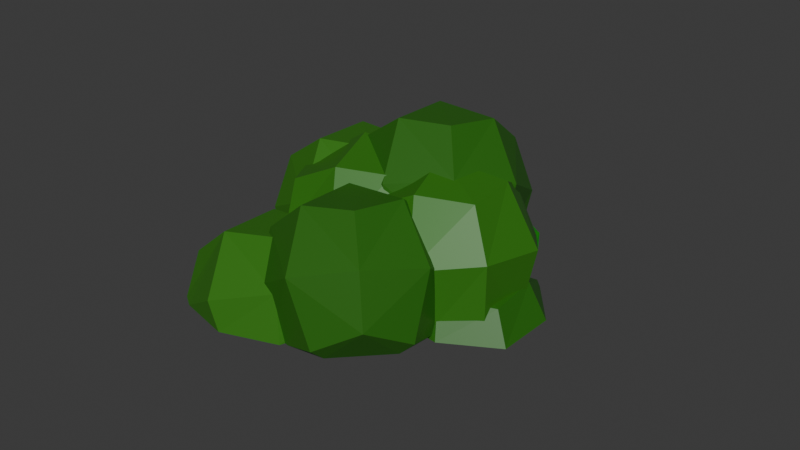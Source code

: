 # Source: bush3.blend  (saved by Blender 5.0.119; exported with 4.5.12 LTS)
import bpy
from mathutils import Matrix  # noqa: F401  (used for matrix-valued properties, if any)

bpy.ops.wm.read_factory_settings(use_empty=True)
scene = bpy.context.scene
scene.name = 'Scene'

# ---- collections
col_collection = bpy.data.collections.new('Collection'); scene.collection.children.link(col_collection)

# ---- materials (node trees are filled in below, after node groups)
mat_material_003 = bpy.data.materials.new('Material.003')
mat_material_001 = bpy.data.materials.new('Material.001')
mat_material_002 = bpy.data.materials.new('Material.002')

# ---- material node trees
mat_material_003.use_nodes = True; mat_material_003.node_tree.nodes.clear()
_N = mat_material_003.node_tree.nodes; _L = mat_material_003.node_tree.links
n0 = _N.new('ShaderNodeBsdfPrincipled'); n0.name = 'Principled BSDF'; n0.location = (-200, 100)
n0.inputs[0].default_value = (0.007694, 0.4293, 0.0, 1.0)
n1 = _N.new('ShaderNodeOutputMaterial'); n1.name = 'Material Output'; n1.location = (200, 100)
_L.new(n0.outputs[0], n1.inputs[0])
n1.is_active_output = True
mat_material_001.use_nodes = True; mat_material_001.node_tree.nodes.clear()
_N = mat_material_001.node_tree.nodes; _L = mat_material_001.node_tree.links
n0 = _N.new('ShaderNodeBsdfPrincipled'); n0.name = 'Principled BSDF'; n0.location = (-200, 100)
n0.inputs[0].default_value = (0.03027, 0.1779, 0.006362, 1.0)
n1 = _N.new('ShaderNodeOutputMaterial'); n1.name = 'Material Output'; n1.location = (200, 100)
_L.new(n0.outputs[0], n1.inputs[0])
n1.is_active_output = True
mat_material_002.use_nodes = True; mat_material_002.node_tree.nodes.clear()
_N = mat_material_002.node_tree.nodes; _L = mat_material_002.node_tree.links
n0 = _N.new('ShaderNodeBsdfPrincipled'); n0.name = 'Principled BSDF'; n0.location = (-200, 100)
n0.inputs[0].default_value = (0.02099, 0.1387, 0.004684, 1.0)
n1 = _N.new('ShaderNodeOutputMaterial'); n1.name = 'Material Output'; n1.location = (200, 100)
_L.new(n0.outputs[0], n1.inputs[0])
n1.is_active_output = True

# ---- world
world_world = bpy.data.worlds.new('World'); scene.world = world_world
world_world.use_nodes = True; world_world.node_tree.nodes.clear()
_N = world_world.node_tree.nodes; _L = world_world.node_tree.links
n0 = _N.new('ShaderNodeOutputWorld'); n0.name = 'World Output'; n0.location = (200, 100)
n1 = _N.new('ShaderNodeBackground'); n1.name = 'Background'; n1.location = (-200, 100)
n1.inputs[0].default_value = (0.05088, 0.05088, 0.05088, 1.0)
_L.new(n1.outputs[0], n0.inputs[0])
n0.is_active_output = True
world_world.color = (0.05088, 0.05088, 0.05088)
world_world.sun_shadow_jitter_overblur = 0.0

# ---- meshes
me_cube_011 = bpy.data.meshes.new('Cube.011')
me_cube_011.from_pydata([(0.3758, -0.1716, 0.7336), (0.3758, 0.8284, 0.7336), (0.5086, -1.156, 1.315), (0.05783, -0.2634, 0.3147), (0.05783, -0.2634, 1.315), (0.004381, -0.3906, 0.2524), (0.004381, -0.3906, 1.252), (-0.4464, 0.502, 0.2524), (-0.4464, 0.502, 1.252), (0.4462, 0.9528, 1.252), (0.2085, -0.05178, -0.1643), (-0.06263, -1.296, -0.7798), (0.0849, -0.9894, 0.1606), (-0.8358, -0.1431, -0.4161), (-0.6883, 0.1633, 0.5243), (0.2434, 0.4395, 0.2881), (-0.5037, -1.054, -0.1714), (-0.3562, -0.7477, 0.769), (-0.03156, 0.185, -0.7155), (0.116, 0.4914, 0.2249), (0.4481, -0.4196, 0.4696), (0.1686, 0.8377, -0.2381), (-0.1025, -0.4064, -0.8536), (0.04507, -0.09995, 0.08685), (-0.8756, 0.7463, -0.4899), (-0.7281, 1.053, 0.4505), (0.2035, 1.329, 0.2143), (-0.5435, -0.1646, -0.2452), (-0.396, 0.1418, 0.6952), (-0.07139, 1.074, -0.7892), (0.07614, 1.381, 0.1512), (0.4082, 0.4699, 0.3959), (-0.4739, -0.366, -1.262), (-0.481, -0.3477, -0.2617), (-0.3889, 0.6302, -1.279), (-0.396, 0.6486, -0.2794), (-0.4293, -1.347, -0.662), (-0.4364, -1.329, 0.3378), (-0.8026, -0.4198, -0.6817), (-0.8097, -0.4015, 0.3182), (0.118, -0.02812, 0.3179), (-0.8662, -0.5432, -0.7422), (-0.8733, -0.5248, 0.2577), (-1.24, 0.3843, -0.7618), (-1.247, 0.4027, 0.238), (0.05437, -0.1514, 0.2574), (-0.3119, 0.7577, -0.7621), (-0.3189, 0.7761, 0.2377), (0.2662, -0.2812, 0.2336), (0.2662, 0.3284, 0.8431), (0.2662, 0.9379, 0.2336), (0.1854, -0.7591, 0.2051), (0.4602, -1.303, 0.8147), (0.1854, -0.7591, 1.424), (-0.08937, -0.215, 0.8147), (0.4547, 0.05976, 1.424), (-0.3188, 0.00628, 0.1428), (-0.04403, -0.5378, 0.7524), (-0.3188, 0.00628, 1.362), (-0.5936, 0.5504, 0.7524), (-0.04952, 0.8252, 0.1428), (-0.04952, 0.8252, 1.362), (0.4946, 1.1, 0.7524), (0.7694, 0.5559, 1.362), (0.5001, -0.263, 1.362), (0.04072, -0.08426, -0.6591), (-0.1099, -1.227, -0.263), (-0.1245, -0.8426, -1.034), (0.05533, -0.469, 0.1122), (-0.4225, 0.0612, -0.6641), (-0.9005, 0.07962, 0.05312), (-0.2427, 0.4348, 0.4824), (0.5277, 0.04783, 0.4876), (-0.01766, -1.049, -0.3657), (0.1622, -0.6758, 0.7807), (-0.4956, -1.031, 0.3515), (-0.788, -0.6624, -0.3709), (-0.6081, -0.2889, 0.7755), (-0.09625, 0.4077, -0.2462), (0.3086, -0.7029, 0.05213), (0.01625, -0.3344, -0.6703), (0.1961, 0.0392, 0.4762), (0.000879, 0.8052, -0.7328), (-0.1498, -0.3379, -0.3367), (-0.1644, 0.04687, -1.108), (0.01549, 0.4204, 0.03844), (-0.4624, 0.9507, -0.7378), (-0.9403, 0.9691, -0.02064), (-0.2825, 1.324, 0.4086), (0.4878, 0.9373, 0.4139), (-0.0575, -0.1599, -0.4395), (0.1224, 0.2137, 0.707), (-0.5355, -0.1415, 0.2777), (-0.8278, 0.227, -0.4447), (-0.648, 0.6006, 0.7018), (-0.1361, 1.297, -0.32), (0.2688, 0.1866, -0.02163), (-0.02359, 0.5551, -0.744), (0.1563, 0.9287, 0.4024), (-0.5398, 0.1394, -1.381), (-0.5959, -0.4567, -0.7606), (-0.5484, 0.1618, -0.162), (-0.4923, 0.7579, -0.7822), (0.1107, 0.7173, -0.1675), (0.007112, -0.4972, -0.1459), (-0.7168, -0.9265, -0.7813), (-0.4936, -1.481, -0.1599), (-0.7254, -0.9041, 0.4376), (-0.9487, -0.3499, -0.1839), (-0.3789, -0.1335, -0.7935), (-0.3875, -0.1112, 0.4254), (0.1823, 0.1052, -0.1842), (0.4055, -0.4489, 0.4372), (0.06759, -1.242, 0.4494), (-1.154, -0.1223, -0.8615), (-0.9305, -0.6765, -0.2401), (-1.162, -0.09996, 0.3574), (-1.386, 0.4542, -0.264), (-0.8158, 0.6707, -0.8737), (-0.8245, 0.693, 0.3452), (-0.2547, 0.9094, -0.2644), (-0.02278, 0.3329, -0.8618), (-0.03141, 0.3552, 0.3571), (0.2005, -0.2213, -0.2404), (-0.3607, -0.4601, -0.8497), (-0.3693, -0.4377, 0.3692), (0.03627, 0.3284, 0.2336), (-0.01982, -0.8628, 0.8147), (0.3511, 0.265, 0.8147), (0.7295, -0.4843, 1.654), (-0.5241, -0.09738, 0.7524), (-0.1532, 1.03, 0.7524), (0.6037, -0.4683, 0.7524), (0.2253, 0.2811, -0.08714), (0.2253, 0.2811, 1.592), (-0.2602, -0.6181, -0.4379), (-0.409, 0.4574, -0.1471), (0.1486, -1.072, 0.2638), (-0.9123, -0.5392, 0.2566), (-0.254, -0.5645, -0.7311), (-0.006302, -0.05008, 0.8478), (-0.108, -0.2111, -0.04273), (-0.3001, 0.2714, -0.5117), (-0.4488, 1.347, -0.2209), (0.1088, -0.1826, 0.19), (-0.9521, 0.3503, 0.1828), (-0.2939, 0.3249, -0.8049), (-0.04614, 0.8394, 0.774), (-0.1479, 0.6784, -0.1165), (-0.7732, 0.1701, -0.7734), (-0.008113, -0.7375, -0.7513), (0.05729, 0.1143, 0.07319), (-0.9344, -1.001, -0.1718), (-0.469, 0.09092, -0.1886), (0.1577, -1.466, -0.1556), (-0.1497, -0.7031, -1.011), (-0.1616, -0.6723, 0.6673), (-1.371, -0.197, -0.252), (-0.906, 0.8951, -0.2687), (0.1862, 0.4299, -0.2525), (-0.2792, -0.6622, -0.2357), (-0.5866, 0.1011, -1.092), (-0.5985, 0.1319, 0.5871), (0.6301, 0.9756, 0.7524), (0.8209, 0.5819, 1.209), (0.8567, 0.2167, 1.287), (0.7486, 0.3284, 1.025), (0.7246, 0.4796, 0.9704), (0.6478, 0.888, 0.7932), (0.663, 0.2985, 0.8147), (0.85, 0.02192, 1.265), (0.6612, -0.2342, 0.7961), (0.9713, -0.3623, 1.552), (0.6454, -0.4229, 0.7524), (0.8753, 0.168, 1.331), (0.5601, -0.4791, 0.542), (0.5367, -0.05075, 0.4962), (0.9453, -0.9115, 1.474), (0.6802, -1.28, 0.8147), (0.9189, -1.05, 1.405), (0.5203, 0.4104, 0.4683), (0.4435, 0.08207, 0.2713), (0.5741, -0.4096, 0.5781), (0.4208, 0.03212, 0.2145), (0.4327, -0.344, 0.2336), (0.4037, -0.2878, 0.1641), (0.5022, -1.176, 0.3814), (0.4686, -1.107, 0.3011), (0.4907, 0.4813, 0.3978), (0.5431, 0.1769, 0.5179), (0.5291, 0.04637, 0.4802), (0.3679, 0.01656, 0.08448), (0.5306, -0.4081, 0.4715), (0.4574, -0.4311, 0.2918), (0.3597, -0.7061, 0.04518), (0.4846, -0.9159, 0.3453), (0.4077, -0.8729, 0.1582), (0.4828, -0.9614, 0.3398), (0.3346, 0.06454, 0.004369), (0.4213, -0.4862, 0.202), (0.3893, -0.6562, 0.1189), (0.4369, -1.097, 0.2237), (0.2843, -1.35, -0.1568), (0.1865, -0.925, -0.3849), (0.3971, -0.2079, 0.1499), (0.3239, -0.2235, -0.02968), (0.2053, -0.5346, -0.3284), (0.2452, -1.424, -0.2546), (0.2575, -0.4653, -0.1987), (0.3065, -0.7089, -0.08528), (0.1936, -0.5912, -0.3587), (0.2368, -1.352, -0.2731), (0.09672, -1.315, -0.6152), (0.03666, -1.271, -0.7611), (0.02102, -1.335, -0.8011), (0.4181, 0.9952, 0.2336), (0.4525, 0.9719, 0.3172), (0.4243, 0.9472, 0.2475), (0.4969, 0.8387, 0.4224), (0.5033, 1.066, 0.4441), (0.3671, 1.558, 0.1238), (0.4893, 0.9358, 0.4064), (0.407, 0.6686, 0.1976), (0.3089, 0.3233, -0.05181), (0.3969, 0.8031, 0.1767), (0.3471, 1.148, 0.06392), (0.3199, 0.1833, -0.02859), (0.2354, 0.4166, -0.2293), (0.2333, 0.4165, -0.2345), (0.259, 0.02185, -0.1821), (0.2678, -0.04559, -0.1623), (0.1956, 1.306, -0.3031), (0.1404, 1.51, -0.4326), (0.1934, 1.306, -0.3083), (0.3197, 0.8845, -0.01039), (0.2279, 0.8439, -0.2361), (0.3815, 0.4033, 0.1282), (0.2231, 0.3284, -0.2617), (0.1803, 0.6203, -0.3588), (0.2615, -0.02175, -0.1771), (0.1467, -0.03552, -0.4587), (0.1234, 0.8328, -0.4925), (0.2461, 0.6748, -0.196), (0.2667, 0.1805, -0.159), (0.0441, 0.4619, -0.6965), (0.3225, 0.0899, -0.02465), (0.06552, 0.1289, -0.653), (0.2459, -0.04499, -0.2158), (0.06331, -0.08009, -0.664), (0.08394, -0.4276, -0.6228), (0.02568, 1.018, -0.7267), (0.2061, 0.8445, -0.2896), (0.02347, 0.8094, -0.7377), (0.004742, 0.8985, -0.7812), (0.1224, -0.1924, -0.5222), (0.1144, 0.08486, -0.5344), (-0.02057, 0.3197, -0.8587), (0.1526, 0.02653, -0.4425), (0.04887, -0.05962, -0.6988), (0.02915, -0.192, -0.7506), (0.03473, -0.7253, -0.7512), (-0.01465, 1.102, -0.8233), (0.01342, 0.5619, -0.769), (0.01516, 0.4476, -0.7678), (-0.2112, 0.6529, -1.317), (0.00338, 0.7713, -0.788), (0.02519, 0.213, -0.7495), (-0.07292, 0.4552, -0.9833), (-0.2719, 0.1148, -1.48), (-0.1268, 0.03553, -1.126), (-0.1264, 0.1461, -1.122), (0.05325, -0.3276, -0.6952), (0.04322, -0.1182, -0.7142), (-0.004411, -0.7037, -0.8465), (-0.0567, -0.6649, -0.9735), (0.055, -0.4419, -0.694), (-0.08698, -0.8539, -1.053), (-0.08654, -0.7433, -1.049), (-0.01882, -0.446, -0.8749), (-0.004191, -1.065, -0.8556), (-0.2002, -0.4518, -1.319)], [(211, 207), (257, 255), (256, 267)], [(48, 0, 49, 126), (126, 49, 1, 50), (50, 1, 168, 215), (52, 2, 53, 127), (127, 53, 4, 54), (51, 127, 54, 3), (3, 54, 128, 181, 183), (54, 4, 55, 128), (128, 55, 174, 169), (3, 183, 200, 51), (51, 200, 187), (55, 4, 53, 129), (129, 53, 2, 179, 177), (5, 57, 130, 56), (57, 6, 58, 130), (130, 58, 8, 59), (56, 130, 59, 7), (7, 59, 131, 60), (59, 8, 61, 131), (131, 61, 9, 62), (60, 131, 62, 216, 217), (62, 9, 63, 164, 163), (132, 64, 6, 57), (7, 60, 133, 56), (60, 217, 224, 223, 133), (133, 223, 198), (56, 133, 198, 185, 5), (9, 61, 134, 63), (61, 8, 58, 134), (134, 58, 6, 64), (63, 134, 64, 170, 165), (65, 10, 230, 247, 248), (11, 66, 135, 67), (66, 12, 68, 135), (135, 68, 10, 65), (67, 135, 65, 272, 277), (13, 70, 136, 69), (70, 14, 71, 136), (136, 71, 15, 227, 228), (69, 136, 228, 246), (137, 74, 17, 75), (73, 137, 75, 16), (16, 75, 138, 76), (75, 17, 77, 138), (138, 77, 14, 70), (76, 138, 70, 13), (139, 73, 16, 76), (69, 139, 76, 13), (72, 15, 71, 140), (140, 71, 14, 77), (74, 140, 77, 17), (18, 78, 238, 266), (78, 19, 222, 238), (79, 20, 81, 141), (141, 81, 19, 78), (80, 141, 78, 18), (82, 21, 235, 251, 252), (22, 83, 142, 84), (83, 23, 85, 142), (142, 85, 21, 82), (84, 142, 82, 265, 267, 270), (24, 87, 143, 86), (87, 25, 88, 143), (143, 88, 26, 231, 233), (86, 143, 233, 250), (144, 91, 28, 92), (90, 144, 92, 27), (27, 92, 145, 93), (92, 28, 94, 145), (145, 94, 25, 87), (93, 145, 87, 24), (146, 90, 27, 93), (86, 146, 93, 24), (89, 26, 88, 147), (147, 88, 25, 94), (91, 147, 94, 28), (29, 95, 232, 261), (95, 30, 220, 232), (96, 31, 98, 148), (148, 98, 30, 95), (97, 148, 95, 29), (32, 100, 149, 99), (100, 33, 101, 149), (149, 101, 35, 102), (99, 149, 102, 34), (34, 102, 253, 264), (102, 35, 103, 241, 253), (150, 104, 33, 100), (34, 264, 268, 99), (99, 268, 280, 32), (103, 35, 101, 151), (151, 101, 33, 104), (36, 106, 152, 105), (106, 37, 107, 152), (152, 107, 39, 108), (105, 152, 108, 38), (38, 108, 153, 109), (108, 39, 110, 153), (153, 110, 40, 111), (109, 153, 111, 257, 258), (111, 40, 112, 193, 229), (154, 113, 37, 106), (38, 109, 155, 105), (109, 258, 274, 155), (155, 274, 279), (105, 155, 279, 213, 36), (40, 110, 156, 112), (110, 39, 107, 156), (156, 107, 37, 113), (112, 156, 113, 197, 195), (41, 115, 157, 114), (115, 42, 116, 157), (157, 116, 44, 117), (114, 157, 117, 43), (43, 117, 158, 118), (117, 44, 119, 158), (158, 119, 47, 120), (118, 158, 120, 46), (46, 120, 159, 121), (120, 47, 122, 159), (159, 122, 45, 123), (121, 159, 123, 254, 255, 256), (123, 45, 125, 160), (160, 125, 42, 115), (124, 160, 115, 41), (43, 118, 161, 114), (118, 46, 121, 161), (161, 121, 256, 259, 124), (114, 161, 124, 41), (47, 119, 162, 122), (119, 44, 116, 162), (162, 116, 42, 125), (122, 162, 125, 45), (269, 278, 22, 84), (188, 219, 98, 31), (187, 186, 52, 127, 51), (171, 166, 49, 0), (195, 193, 112), (212, 211, 202, 154), (204, 236, 85, 23), (213, 212, 154, 106, 36), (208, 245, 151, 104), (185, 182, 132, 57, 5), (242, 241, 103), (205, 184, 48), (181, 169, 174, 172, 177, 179, 178, 186, 187, 200, 183), (252, 251, 235, 236, 204, 206, 278, 269, 270, 267, 265), (212, 211, 202, 197, 195, 193, 229, 257, 258, 274, 279, 213), (172, 174, 55, 129), (263, 240, 90, 146), (180, 218, 89, 147, 91), (261, 262, 97, 29), (194, 192, 20, 79), (190, 227, 15, 72), (202, 197, 113, 154), (177, 172, 129), (226, 188, 31, 96), (243, 226, 96), (245, 242, 103, 151), (266, 271, 80, 18), (192, 189, 81, 20), (165, 164, 63), (240, 239, 191, 144, 90), (260, 208, 104, 150), (178, 179, 2, 52), (237, 205, 48, 126), (201, 199, 68, 12), (277, 276, 67), (271, 249, 80), (186, 178, 52), (250, 263, 146, 86), (270, 269, 84), (252, 265, 82), (259, 254, 123, 160, 124), (196, 175, 74, 137), (166, 167, 168, 1, 49), (275, 203, 73, 139), (273, 260, 150), (276, 214, 11, 67), (280, 273, 150, 100, 32), (246, 275, 139, 69), (207, 201, 12, 66), (206, 204, 23, 83), (214, 207, 66, 11), (244, 243, 96, 148, 97), (234, 237, 126, 50), (248, 272, 65), (229, 257, 111), (176, 190, 72), (236, 235, 21, 85), (173, 170, 64, 132), (215, 234, 50), (203, 196, 137, 73), (209, 194, 79), (163, 216, 62), (278, 206, 83, 22), (169, 181, 128), (262, 244, 97), (199, 230, 10, 68), (184, 171, 0, 48), (249, 210, 209, 79, 141, 80), (189, 222, 19, 81), (191, 180, 91, 144), (182, 173, 132), (218, 221, 89), (175, 176, 72, 140, 74), (219, 220, 30, 98), (221, 225, 231, 26, 89)])
me_cube_011.polygons.foreach_set('material_index', [0, 0, 0, 1, 1, 1, 1, 1, 1, 1, 1, 1, 1, 2, 2, 2, 2, 2, 2, 2, 2, 2, 2, 2, 2, 2, 2, 2, 2, 2, 2, 0, 0, 0, 0, 0, 1, 1, 1, 1, 1, 1, 1, 1, 1, 1, 1, 1, 1, 1, 1, 2, 2, 2, 2, 2, 0, 0, 0, 0, 0, 1, 1, 1, 1, 1, 1, 1, 1, 1, 1, 1, 1, 1, 1, 1, 2, 2, 2, 2, 2, 0, 0, 0, 0, 0, 0, 0, 0, 0, 0, 0, 1, 1, 1, 1, 1, 1, 1, 1, 1, 1, 1, 1, 1, 1, 1, 1, 1, 1, 2, 2, 2, 2, 2, 2, 2, 2, 2, 2, 2, 2, 2, 2, 2, 2, 2, 2, 2, 2, 2, 2, 2, 0, 2, 1, 0, 1, 1, 0, 1, 0, 2, 0, 0, 0, 0, 0, 1, 1, 1, 2, 2, 1, 1, 1, 2, 2, 0, 2, 2, 2, 1, 0, 1, 0, 0, 0, 2, 1, 1, 0, 0, 2, 1, 0, 1, 0, 0, 0, 1, 0, 0, 0, 2, 0, 0, 1, 1, 0, 2, 0, 1, 2, 2, 0, 1, 2, 0, 0, 2, 2, 1, 2, 1, 1, 2, 1])
_uv = me_cube_011.uv_layers.new(name='UVMap')
_uv.uv.foreach_set('vector', [0.5, 0.0, 0.625, 0.0, 0.625, 0.125, 0.5, 0.125, 0.5, 0.125, 0.625, 0.125, 0.625, 0.25, 0.5, 0.25, 0.5, 0.25, 0.625, 0.25, 0.625, 0.318, 0.5, 0.2811, 0.5, 0.0, 0.625, 0.0, 0.625, 0.125, 0.5, 0.125, 0.5, 0.125, 0.625, 0.125, 0.625, 0.25, 0.5, 0.25, 0.375, 0.125, 0.5, 0.125, 0.5, 0.25, 0.375, 0.25, 0.375, 0.25, 0.5, 0.25, 0.5, 0.375, 0.3886, 0.375, 0.375, 0.3643, 0.5, 0.25, 0.625, 0.25, 0.625, 0.375, 0.5, 0.375, 0.5, 0.375, 0.625, 0.375, 0.625, 0.4811, 0.5, 0.4352, 0.125, 0.5, 0.2393, 0.5, 0.1718, 0.625, 0.125, 0.625, 0.125, 0.625, 0.1718, 0.625, 0.125, 0.7345, 0.75, 0.5, 0.875, 0.5, 0.875, 0.625, 0.75, 0.625, 0.75, 0.625, 0.875, 0.625, 0.875, 0.75, 0.7715, 0.75, 0.75, 0.7231, 0.375, 0.0, 0.5, 0.0, 0.5, 0.125, 0.375, 0.125, 0.5, 0.0, 0.625, 0.0, 0.625, 0.125, 0.5, 0.125, 0.5, 0.125, 0.625, 0.125, 0.625, 0.25, 0.5, 0.25, 0.375, 0.125, 0.5, 0.125, 0.5, 0.25, 0.375, 0.25, 0.375, 0.25, 0.5, 0.25, 0.5, 0.375, 0.375, 0.375, 0.5, 0.25, 0.625, 0.25, 0.625, 0.375, 0.5, 0.375, 0.5, 0.375, 0.625, 0.375, 0.625, 0.5, 0.5, 0.5, 0.375, 0.375, 0.5, 0.375, 0.5, 0.5, 0.3912, 0.5, 0.375, 0.4945, 0.5, 0.5, 0.625, 0.5, 0.625, 0.625, 0.5936, 0.625, 0.5, 0.5353, 0.5, 0.875, 0.625, 0.875, 0.625, 1.0, 0.5, 1.0, 0.125, 0.5, 0.25, 0.5, 0.25, 0.625, 0.125, 0.625, 0.25, 0.5, 0.3695, 0.5, 0.3419, 0.5331, 0.2692, 0.625, 0.25, 0.625, 0.25, 0.625, 0.2692, 0.625, 0.25, 0.6747, 0.125, 0.625, 0.25, 0.625, 0.25, 0.6747, 0.2257, 0.75, 0.125, 0.75, 0.625, 0.5, 0.75, 0.5, 0.75, 0.625, 0.625, 0.625, 0.75, 0.5, 0.875, 0.5, 0.875, 0.625, 0.75, 0.625, 0.75, 0.625, 0.875, 0.625, 0.875, 0.75, 0.75, 0.75, 0.625, 0.625, 0.75, 0.625, 0.75, 0.75, 0.6398, 0.75, 0.625, 0.7105, 0.5, 0.0, 0.625, 0.0, 0.625, 0.01425, 0.6125, 0.01245, 0.5, 0.004508, 0.375, 0.75, 0.5, 0.75, 0.5, 0.875, 0.375, 0.875, 0.5, 0.75, 0.625, 0.75, 0.625, 0.875, 0.5, 0.875, 0.5, 0.875, 0.625, 0.875, 0.625, 1.0, 0.5, 1.0, 0.375, 0.875, 0.5, 0.875, 0.5, 1.0, 0.4845, 1.0, 0.375, 0.9006, 0.375, 0.0, 0.5, 0.0, 0.5, 0.125, 0.375, 0.125, 0.5, 0.0, 0.625, 0.0, 0.625, 0.125, 0.5, 0.125, 0.5, 0.125, 0.625, 0.125, 0.625, 0.25, 0.5013, 0.25, 0.5, 0.2496, 0.375, 0.125, 0.5, 0.125, 0.5, 0.2496, 0.375, 0.2427, 0.5, 0.625, 0.625, 0.625, 0.625, 0.75, 0.5, 0.75, 0.375, 0.625, 0.5, 0.625, 0.5, 0.75, 0.375, 0.75, 0.375, 0.75, 0.5, 0.75, 0.5, 0.875, 0.375, 0.875, 0.5, 0.75, 0.625, 0.75, 0.625, 0.875, 0.5, 0.875, 0.5, 0.875, 0.625, 0.875, 0.625, 1.0, 0.5, 1.0, 0.375, 0.875, 0.5, 0.875, 0.5, 1.0, 0.375, 1.0, 0.25, 0.625, 0.375, 0.625, 0.375, 0.75, 0.25, 0.75, 0.125, 0.625, 0.25, 0.625, 0.25, 0.75, 0.125, 0.75, 0.75, 0.5, 0.875, 0.5, 0.875, 0.625, 0.75, 0.625, 0.75, 0.625, 0.875, 0.625, 0.875, 0.75, 0.75, 0.75, 0.625, 0.625, 0.75, 0.625, 0.75, 0.75, 0.625, 0.75, 0.375, 0.0, 0.5, 0.0, 0.5, 0.07032, 0.375, 0.01716, 0.5, 0.0, 0.625, 0.0, 0.625, 0.08162, 0.5, 0.07032, 0.5, 0.75, 0.625, 0.75, 0.625, 0.875, 0.5, 0.875, 0.5, 0.875, 0.625, 0.875, 0.625, 1.0, 0.5, 1.0, 0.375, 0.875, 0.5, 0.875, 0.5, 1.0, 0.375, 1.0, 0.5, 0.0, 0.625, 0.0, 0.625, 0.01425, 0.6125, 0.01245, 0.5, 0.004508, 0.375, 0.75, 0.5, 0.75, 0.5, 0.875, 0.375, 0.875, 0.5, 0.75, 0.625, 0.75, 0.625, 0.875, 0.5, 0.875, 0.5, 0.875, 0.625, 0.875, 0.625, 1.0, 0.5, 1.0, 0.375, 0.875, 0.5, 0.875, 0.5, 1.0, 0.4845, 1.0, 0.4179, 0.9571, 0.375, 0.9006, 0.375, 0.0, 0.5, 0.0, 0.5, 0.125, 0.375, 0.125, 0.5, 0.0, 0.625, 0.0, 0.625, 0.125, 0.5, 0.125, 0.5, 0.125, 0.625, 0.125, 0.625, 0.25, 0.5013, 0.25, 0.5, 0.2496, 0.375, 0.125, 0.5, 0.125, 0.5, 0.2496, 0.375, 0.2427, 0.5, 0.625, 0.625, 0.625, 0.625, 0.75, 0.5, 0.75, 0.375, 0.625, 0.5, 0.625, 0.5, 0.75, 0.375, 0.75, 0.375, 0.75, 0.5, 0.75, 0.5, 0.875, 0.375, 0.875, 0.5, 0.75, 0.625, 0.75, 0.625, 0.875, 0.5, 0.875, 0.5, 0.875, 0.625, 0.875, 0.625, 1.0, 0.5, 1.0, 0.375, 0.875, 0.5, 0.875, 0.5, 1.0, 0.375, 1.0, 0.25, 0.625, 0.375, 0.625, 0.375, 0.75, 0.25, 0.75, 0.125, 0.625, 0.25, 0.625, 0.25, 0.75, 0.125, 0.75, 0.75, 0.5, 0.875, 0.5, 0.875, 0.625, 0.75, 0.625, 0.75, 0.625, 0.875, 0.625, 0.875, 0.75, 0.75, 0.75, 0.625, 0.625, 0.75, 0.625, 0.75, 0.75, 0.625, 0.75, 0.375, 0.0, 0.5, 0.0, 0.5, 0.07032, 0.375, 0.01716, 0.5, 0.0, 0.625, 0.0, 0.625, 0.08162, 0.5, 0.07032, 0.5, 0.75, 0.625, 0.75, 0.625, 0.875, 0.5, 0.875, 0.5, 0.875, 0.625, 0.875, 0.625, 1.0, 0.5, 1.0, 0.375, 0.875, 0.5, 0.875, 0.5, 1.0, 0.375, 1.0, 0.375, 0.0, 0.5, 0.0, 0.5, 0.125, 0.375, 0.125, 0.5, 0.0, 0.625, 0.0, 0.625, 0.125, 0.5, 0.125, 0.5, 0.125, 0.625, 0.125, 0.625, 0.25, 0.5, 0.25, 0.375, 0.125, 0.5, 0.125, 0.5, 0.25, 0.375, 0.25, 0.375, 0.25, 0.5, 0.25, 0.5, 0.3491, 0.375, 0.2937, 0.5, 0.25, 0.625, 0.25, 0.625, 0.375, 0.5588, 0.375, 0.5, 0.3491, 0.5, 0.875, 0.625, 0.875, 0.625, 1.0, 0.5, 1.0, 0.125, 0.5, 0.1687, 0.5, 0.18, 0.625, 0.125, 0.625, 0.125, 0.625, 0.18, 0.625, 0.1949, 0.75, 0.125, 0.75, 0.75, 0.5, 0.875, 0.5, 0.875, 0.625, 0.75, 0.625, 0.75, 0.625, 0.875, 0.625, 0.875, 0.75, 0.75, 0.75, 0.375, 0.0, 0.5, 0.0, 0.5, 0.125, 0.375, 0.125, 0.5, 0.0, 0.625, 0.0, 0.625, 0.125, 0.5, 0.125, 0.5, 0.125, 0.625, 0.125, 0.625, 0.25, 0.5, 0.25, 0.375, 0.125, 0.5, 0.125, 0.5, 0.25, 0.375, 0.25, 0.375, 0.25, 0.5, 0.25, 0.5, 0.375, 0.375, 0.375, 0.5, 0.25, 0.625, 0.25, 0.625, 0.375, 0.5, 0.375, 0.5, 0.375, 0.625, 0.375, 0.625, 0.5, 0.5, 0.5, 0.375, 0.375, 0.5, 0.375, 0.5, 0.5, 0.4351, 0.5, 0.375, 0.4811, 0.5, 0.5, 0.625, 0.5, 0.625, 0.625, 0.5952, 0.625, 0.5, 0.5217, 0.5, 0.875, 0.625, 0.875, 0.625, 1.0, 0.5, 1.0, 0.125, 0.5, 0.25, 0.5, 0.25, 0.625, 0.125, 0.625, 0.25, 0.5, 0.3561, 0.5, 0.2706, 0.625, 0.25, 0.625, 0.25, 0.625, 0.2706, 0.625, 0.25, 0.7055, 0.125, 0.625, 0.25, 0.625, 0.25, 0.7055, 0.2402, 0.75, 0.125, 0.75, 0.625, 0.5, 0.75, 0.5, 0.75, 0.625, 0.625, 0.625, 0.75, 0.5, 0.875, 0.5, 0.875, 0.625, 0.75, 0.625, 0.75, 0.625, 0.875, 0.625, 0.875, 0.75, 0.75, 0.75, 0.625, 0.625, 0.75, 0.625, 0.75, 0.75, 0.6275, 0.75, 0.625, 0.7402, 0.375, 0.0, 0.5, 0.0, 0.5, 0.125, 0.375, 0.125, 0.5, 0.0, 0.625, 0.0, 0.625, 0.125, 0.5, 0.125, 0.5, 0.125, 0.625, 0.125, 0.625, 0.25, 0.5, 0.25, 0.375, 0.125, 0.5, 0.125, 0.5, 0.25, 0.375, 0.25, 0.375, 0.25, 0.5, 0.25, 0.5, 0.375, 0.375, 0.375, 0.5, 0.25, 0.625, 0.25, 0.625, 0.375, 0.5, 0.375, 0.5, 0.375, 0.625, 0.375, 0.625, 0.5, 0.5, 0.5, 0.375, 0.375, 0.5, 0.375, 0.5, 0.5, 0.375, 0.5, 0.375, 0.5, 0.5, 0.5, 0.5, 0.625, 0.375, 0.625, 0.5, 0.5, 0.625, 0.5, 0.625, 0.625, 0.5, 0.625, 0.5, 0.625, 0.625, 0.625, 0.625, 0.75, 0.5, 0.75, 0.375, 0.625, 0.5, 0.625, 0.5, 0.75, 0.4298, 0.75, 0.4353, 0.6897, 0.375, 0.6283, 0.5, 0.75, 0.625, 0.75, 0.625, 0.875, 0.5, 0.875, 0.5, 0.875, 0.625, 0.875, 0.625, 1.0, 0.5, 1.0, 0.375, 0.875, 0.5, 0.875, 0.5, 1.0, 0.375, 1.0, 0.125, 0.5, 0.25, 0.5, 0.25, 0.625, 0.125, 0.625, 0.25, 0.5, 0.375, 0.5, 0.375, 0.625, 0.25, 0.625, 0.25, 0.625, 0.375, 0.625, 0.375, 0.6283, 0.3654, 0.75, 0.25, 0.75, 0.125, 0.625, 0.25, 0.625, 0.25, 0.75, 0.125, 0.75, 0.625, 0.5, 0.75, 0.5, 0.75, 0.625, 0.625, 0.625, 0.75, 0.5, 0.875, 0.5, 0.875, 0.625, 0.75, 0.625, 0.75, 0.625, 0.875, 0.625, 0.875, 0.75, 0.75, 0.75, 0.625, 0.625, 0.75, 0.625, 0.75, 0.75, 0.625, 0.75, 0.25, 0.7417, 0.375, 0.7273, 0.375, 0.75, 0.25, 0.75, 0.625, 0.7301, 0.75, 0.6779, 0.75, 0.75, 0.625, 0.75, 0.375, 0.01548, 0.3917, 0.0, 0.5, 0.0, 0.5, 0.125, 0.375, 0.125, 0.8036, 0.75, 0.7761, 0.625, 0.875, 0.625, 0.875, 0.75, 0.625, 0.7402, 0.5952, 0.625, 0.625, 0.625, 0.4064, 0.875, 0.4754, 0.8504, 0.5, 0.842, 0.5, 0.875, 0.625, 0.6608, 0.75, 0.6776, 0.75, 0.75, 0.625, 0.75, 0.375, 0.8848, 0.4064, 0.875, 0.5, 0.875, 0.5, 1.0, 0.375, 1.0, 0.6884, 0.75, 0.6956, 0.625, 0.75, 0.625, 0.75, 0.75, 0.375, 0.8993, 0.4643, 0.875, 0.5, 0.875, 0.5, 1.0, 0.375, 1.0, 0.625, 0.4096, 0.5588, 0.375, 0.625, 0.375, 0.4342, 1.0, 0.5, 0.9659, 0.5, 1.0, 0.7494, 0.6433, 0.7414, 0.6788, 0.7504, 0.7107, 0.7778, 0.7219, 0.8046, 0.714, 0.8111, 0.709, 0.8195, 0.6705, 0.8122, 0.6437, 0.8084, 0.639, 0.7851, 0.6298, 0.7516, 0.6395, 0.7084, 0.5834, 0.7089, 0.6119, 0.7092, 0.6153, 0.7328, 0.636, 0.7631, 0.6341, 0.7769, 0.6022, 0.7698, 0.5682, 0.7447, 0.5548, 0.7392, 0.5556, 0.7247, 0.566, 0.71, 0.58, 0.8141, 0.58, 0.8176, 0.6014, 0.8181, 0.6088, 0.8013, 0.6422, 0.7991, 0.6428, 0.7749, 0.6419, 0.7501, 0.6144, 0.7486, 0.5979, 0.7515, 0.5813, 0.7801, 0.5608, 0.8005, 0.5661, 0.8111, 0.571, 0.6945, 0.625, 0.6439, 0.5, 0.75, 0.5, 0.75, 0.625, 0.25, 0.5608, 0.375, 0.5677, 0.375, 0.625, 0.25, 0.625, 0.625, 0.5046, 0.7263, 0.5, 0.75, 0.5, 0.75, 0.625, 0.625, 0.625, 0.125, 0.7328, 0.25, 0.7413, 0.25, 0.75, 0.125, 0.75, 0.5, 0.7401, 0.625, 0.7301, 0.625, 0.75, 0.5, 0.75, 0.6235, 0.375, 0.5013, 0.25, 0.625, 0.25, 0.625, 0.375, 0.5, 0.842, 0.625, 0.7525, 0.625, 0.875, 0.5, 0.875, 0.75, 0.7231, 0.6945, 0.625, 0.75, 0.625, 0.5, 0.7401, 0.625, 0.7301, 0.625, 0.75, 0.5, 0.75, 0.4672, 0.75, 0.5, 0.7401, 0.5, 0.75, 0.6956, 0.625, 0.7154, 0.5, 0.75, 0.5, 0.75, 0.625, 0.125, 0.7328, 0.25, 0.7413, 0.25, 0.75, 0.125, 0.75, 0.625, 0.7301, 0.75, 0.6779, 0.75, 0.75, 0.625, 0.75, 0.625, 0.7105, 0.5936, 0.625, 0.625, 0.625, 0.375, 0.5677, 0.4389, 0.5639, 0.5, 0.5591, 0.5, 0.625, 0.375, 0.625, 0.5, 0.8665, 0.625, 0.8134, 0.625, 0.875, 0.5, 0.875, 0.5, 0.9576, 0.625, 0.8965, 0.625, 1.0, 0.5, 1.0, 0.3984, 0.125, 0.4342, 0.0, 0.5, 0.0, 0.5, 0.125, 0.625, 0.6608, 0.75, 0.6776, 0.75, 0.75, 0.625, 0.75, 0.2244, 0.75, 0.25, 0.7417, 0.25, 0.75, 0.25, 0.7413, 0.2798, 0.75, 0.25, 0.75, 0.3917, 1.0, 0.5, 0.9576, 0.5, 1.0, 0.125, 0.5073, 0.25, 0.5608, 0.25, 0.625, 0.125, 0.625, 0.2244, 0.75, 0.25, 0.7417, 0.25, 0.75, 0.5, 0.004508, 0.4845, 0.0, 0.5, 0.0, 0.375, 0.7596, 0.4298, 0.75, 0.5, 0.75, 0.5, 0.875, 0.375, 0.875, 0.5, 0.5591, 0.625, 0.5046, 0.625, 0.625, 0.5, 0.625, 0.7761, 0.625, 0.7824, 0.5927, 0.807, 0.5, 0.875, 0.5, 0.875, 0.625, 0.25, 0.5608, 0.375, 0.5677, 0.375, 0.625, 0.25, 0.625, 0.4806, 0.875, 0.5, 0.8665, 0.5, 0.875, 0.25, 0.7417, 0.375, 0.7273, 0.375, 0.75, 0.25, 0.75, 0.375, 0.9301, 0.4806, 0.875, 0.5, 0.875, 0.5, 1.0, 0.375, 1.0, 0.125, 0.5073, 0.25, 0.5608, 0.25, 0.625, 0.125, 0.625, 0.5, 0.6721, 0.625, 0.6608, 0.625, 0.75, 0.5, 0.75, 0.5, 0.6721, 0.625, 0.6608, 0.625, 0.75, 0.5, 0.75, 0.375, 0.7273, 0.5, 0.6721, 0.5, 0.75, 0.375, 0.75, 0.375, 0.8452, 0.4672, 0.75, 0.5, 0.75, 0.5, 0.875, 0.375, 0.875, 0.439, 0.25, 0.3984, 0.125, 0.5, 0.125, 0.5, 0.25, 0.5, 0.004508, 0.4845, 0.0, 0.5, 0.0, 0.5, 0.5217, 0.4351, 0.5, 0.5, 0.5, 0.625, 0.3987, 0.6235, 0.375, 0.625, 0.375, 0.75, 0.6776, 0.875, 0.7358, 0.875, 0.75, 0.75, 0.75, 0.5, 0.8632, 0.625, 0.7648, 0.625, 0.875, 0.5, 0.875, 0.5, 0.2811, 0.439, 0.25, 0.5, 0.25, 0.375, 0.5677, 0.5, 0.5591, 0.5, 0.625, 0.375, 0.625, 0.4672, 0.75, 0.5, 0.7401, 0.5, 0.75, 0.5, 0.5353, 0.3912, 0.5, 0.5, 0.5, 0.375, 0.7273, 0.5, 0.6721, 0.5, 0.75, 0.375, 0.75, 0.5, 0.4352, 0.3886, 0.375, 0.5, 0.375, 0.25, 0.7413, 0.2798, 0.75, 0.25, 0.75, 0.75, 0.6776, 0.875, 0.7358, 0.875, 0.75, 0.75, 0.75, 0.5, 0.9659, 0.625, 0.9286, 0.625, 1.0, 0.5, 1.0, 0.375, 0.8452, 0.4136, 0.7886, 0.4672, 0.75, 0.5, 0.75, 0.5, 0.875, 0.375, 0.875, 0.75, 0.6779, 0.875, 0.6684, 0.875, 0.75, 0.75, 0.75, 0.5, 0.5591, 0.625, 0.5046, 0.625, 0.625, 0.5, 0.625, 0.4643, 0.875, 0.5, 0.8632, 0.5, 0.875, 0.625, 0.3987, 0.6235, 0.375, 0.625, 0.375, 0.625, 0.5046, 0.7263, 0.5, 0.75, 0.5, 0.75, 0.625, 0.625, 0.625, 0.75, 0.6779, 0.875, 0.6684, 0.875, 0.75, 0.75, 0.75, 0.6235, 0.375, 0.5742, 0.3008, 0.5013, 0.25, 0.625, 0.25, 0.625, 0.375])
me_cube_011.materials.append(mat_material_003)
me_cube_011.materials.append(mat_material_001)
me_cube_011.materials.append(mat_material_002)
me_cube_011.update()

# ---- objects
ob_cube_004 = bpy.data.objects.new('Cube.004', me_cube_011)

# ---- transforms, parenting, visibility, modifiers, constraints
ob_cube_004.location = (-0.04138, 0.1709, 0.3601)
ob_cube_004.rotation_euler = (-0.02674, 1.183, -1.689)
ob_cube_004.scale = (1.518, 1.518, 1.518)

# ---- collection membership
col_collection.objects.link(ob_cube_004)

# ---- scene / render settings (as saved in the file)
scene.frame_start = 1; scene.frame_end = 250; scene.frame_set(1)
scene.render.engine = 'BLENDER_EEVEE_NEXT'
scene.render.bake_bias = 0.0
scene.render.bake_samples = 0
scene.cycles.sampling_pattern = 'TABULATED_SOBOL'
scene.eevee.use_volume_custom_range = False
bpy.context.view_layer.update()

# ---- added for rendering (the .blend has no active camera and no usable light): camera, sun
cam_auto = bpy.data.cameras.new('AutoCamera')
cam_auto.lens = 50.0
cam_auto.sensor_width = 36.0
cam_auto.clip_end = 1000.0
ob_auto_camera = bpy.data.objects.new('AutoCamera', cam_auto)
scene.collection.objects.link(ob_auto_camera)
ob_auto_camera.location = (8.84998, -10.4343, 7.76466)
ob_auto_camera.rotation_euler = (1.09748, -7.21219e-08, 0.694738)
scene.camera = ob_auto_camera
light_auto_sun = bpy.data.lights.new('AutoSun', 'SUN')
light_auto_sun.energy = 3.0
light_auto_sun.angle = 0.0523599
ob_auto_sun = bpy.data.objects.new('AutoSun', light_auto_sun)
scene.collection.objects.link(ob_auto_sun)
ob_auto_sun.rotation_euler = (0.872665, 0.174533, 0.523599)
bpy.context.view_layer.update()
